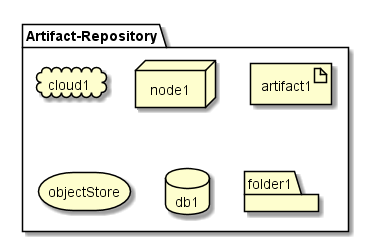

The diagram above was rendered by PlantUML. Its source (embedded in the PNG):
@startuml

package  "Artifact-Repository" {
  cloud cloud1
  node node1
  artifact artifact1
  storage objectStore
  database db1
  folder folder1
}

@enduml